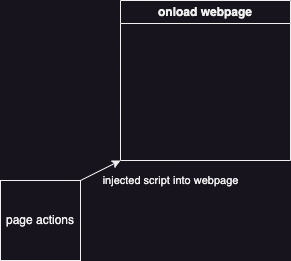

The diagram above was exported from draw.io. Its source (the exported page's mxGraphModel, read from the mxfile embedded in the PNG):
<mxGraphModel dx="1096" dy="606" grid="1" gridSize="10" guides="1" tooltips="1" connect="1" arrows="1" fold="1" page="1" pageScale="1" pageWidth="850" pageHeight="1100" math="0" shadow="0">
  <root>
    <mxCell id="0" />
    <mxCell id="1" parent="0" />
    <mxCell id="cdYNwSHLgxhOmYSW1kTB-7" value="onload webpage" style="swimlane;whiteSpace=wrap;html=1;" vertex="1" parent="1">
      <mxGeometry x="400" y="300" width="170" height="160" as="geometry" />
    </mxCell>
    <mxCell id="cdYNwSHLgxhOmYSW1kTB-14" value="page actions" style="whiteSpace=wrap;html=1;aspect=fixed;" vertex="1" parent="1">
      <mxGeometry x="280" y="480" width="80" height="80" as="geometry" />
    </mxCell>
    <mxCell id="cdYNwSHLgxhOmYSW1kTB-15" value="" style="endArrow=classic;html=1;rounded=0;entryX=0;entryY=1;entryDx=0;entryDy=0;" edge="1" parent="1" target="cdYNwSHLgxhOmYSW1kTB-7">
      <mxGeometry width="50" height="50" relative="1" as="geometry">
        <mxPoint x="360" y="480" as="sourcePoint" />
        <mxPoint x="410" y="430" as="targetPoint" />
      </mxGeometry>
    </mxCell>
    <mxCell id="cdYNwSHLgxhOmYSW1kTB-16" value="injected script into webpage" style="edgeLabel;html=1;align=center;verticalAlign=middle;resizable=0;points=[];" vertex="1" connectable="0" parent="cdYNwSHLgxhOmYSW1kTB-15">
      <mxGeometry x="0.1696" y="-3" relative="1" as="geometry">
        <mxPoint x="65" y="9" as="offset" />
      </mxGeometry>
    </mxCell>
  </root>
</mxGraphModel>